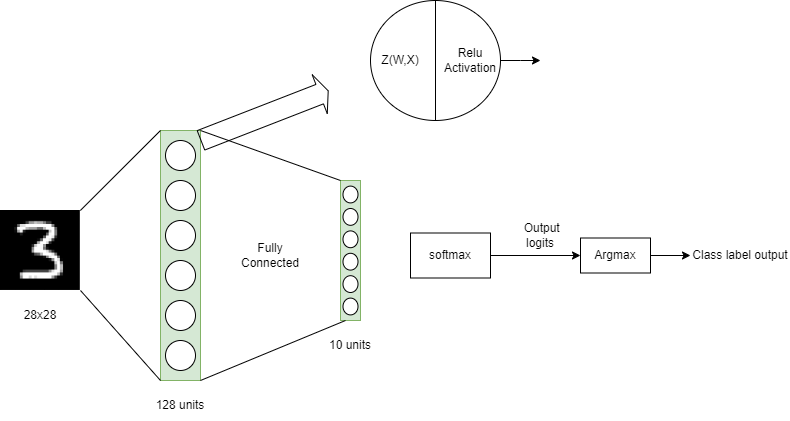

The diagram above was exported from draw.io. Its source (the exported page's mxGraphModel, read from the mxfile embedded in the PNG):
<mxGraphModel dx="875" dy="464" grid="1" gridSize="10" guides="1" tooltips="1" connect="1" arrows="1" fold="1" page="1" pageScale="1" pageWidth="850" pageHeight="1100" math="0" shadow="0">
  <root>
    <mxCell id="0" />
    <mxCell id="1" parent="0" />
    <mxCell id="2" value="" style="rounded=0;whiteSpace=wrap;html=1;fillColor=#d5e8d4;strokeColor=#82b366;" vertex="1" parent="1">
      <mxGeometry x="280" y="480" width="40" height="250" as="geometry" />
    </mxCell>
    <mxCell id="3" value="" style="shape=image;verticalLabelPosition=bottom;labelBackgroundColor=default;verticalAlign=top;aspect=fixed;imageAspect=0;image=https://miro.medium.com/v2/resize:fit:451/0*kKxxK1YXSyWMEBtS.PNG;" vertex="1" parent="1">
      <mxGeometry x="120" y="560" width="79.83" height="80" as="geometry" />
    </mxCell>
    <mxCell id="4" value="28x28" style="text;html=1;align=center;verticalAlign=middle;whiteSpace=wrap;rounded=0;" vertex="1" parent="1">
      <mxGeometry x="129.91000000000003" y="650" width="60" height="30" as="geometry" />
    </mxCell>
    <mxCell id="5" value="" style="ellipse;whiteSpace=wrap;html=1;" vertex="1" parent="1">
      <mxGeometry x="285" y="490" width="30" height="30" as="geometry" />
    </mxCell>
    <mxCell id="6" value="" style="ellipse;whiteSpace=wrap;html=1;" vertex="1" parent="1">
      <mxGeometry x="285" y="530" width="30" height="30" as="geometry" />
    </mxCell>
    <mxCell id="7" value="" style="ellipse;whiteSpace=wrap;html=1;" vertex="1" parent="1">
      <mxGeometry x="285" y="570" width="30" height="30" as="geometry" />
    </mxCell>
    <mxCell id="8" value="" style="ellipse;whiteSpace=wrap;html=1;" vertex="1" parent="1">
      <mxGeometry x="285" y="610" width="30" height="30" as="geometry" />
    </mxCell>
    <mxCell id="9" value="" style="ellipse;whiteSpace=wrap;html=1;" vertex="1" parent="1">
      <mxGeometry x="285" y="650" width="30" height="30" as="geometry" />
    </mxCell>
    <mxCell id="10" value="" style="ellipse;whiteSpace=wrap;html=1;" vertex="1" parent="1">
      <mxGeometry x="285" y="690" width="30" height="30" as="geometry" />
    </mxCell>
    <mxCell id="11" value="" style="group" vertex="1" connectable="0" parent="1">
      <mxGeometry x="460" y="530" width="20" height="140" as="geometry" />
    </mxCell>
    <mxCell id="12" value="" style="rounded=0;whiteSpace=wrap;html=1;fillColor=#d5e8d4;strokeColor=#82b366;" vertex="1" parent="11">
      <mxGeometry width="20" height="140" as="geometry" />
    </mxCell>
    <mxCell id="13" value="" style="ellipse;whiteSpace=wrap;html=1;" vertex="1" parent="11">
      <mxGeometry x="2.5" y="5.6000000000000005" width="15" height="16.8" as="geometry" />
    </mxCell>
    <mxCell id="14" value="" style="ellipse;whiteSpace=wrap;html=1;" vertex="1" parent="11">
      <mxGeometry x="2.5" y="28.000000000000004" width="15" height="16.8" as="geometry" />
    </mxCell>
    <mxCell id="15" value="" style="ellipse;whiteSpace=wrap;html=1;" vertex="1" parent="11">
      <mxGeometry x="2.5" y="50.400000000000006" width="15" height="16.8" as="geometry" />
    </mxCell>
    <mxCell id="16" value="" style="ellipse;whiteSpace=wrap;html=1;" vertex="1" parent="11">
      <mxGeometry x="2.5" y="72.80000000000001" width="15" height="16.8" as="geometry" />
    </mxCell>
    <mxCell id="17" value="" style="ellipse;whiteSpace=wrap;html=1;" vertex="1" parent="11">
      <mxGeometry x="2.5" y="95.2" width="15" height="16.8" as="geometry" />
    </mxCell>
    <mxCell id="18" value="" style="ellipse;whiteSpace=wrap;html=1;" vertex="1" parent="11">
      <mxGeometry x="2.5" y="117.60000000000001" width="15" height="16.8" as="geometry" />
    </mxCell>
    <mxCell id="19" value="128 units" style="text;html=1;align=center;verticalAlign=middle;whiteSpace=wrap;rounded=0;" vertex="1" parent="1">
      <mxGeometry x="270" y="740" width="60" height="30" as="geometry" />
    </mxCell>
    <mxCell id="20" value="10 units" style="text;html=1;align=center;verticalAlign=middle;whiteSpace=wrap;rounded=0;" vertex="1" parent="1">
      <mxGeometry x="440" y="680" width="60" height="30" as="geometry" />
    </mxCell>
    <mxCell id="21" style="edgeStyle=orthogonalEdgeStyle;rounded=0;orthogonalLoop=1;jettySize=auto;html=1;entryX=0;entryY=0.5;entryDx=0;entryDy=0;" edge="1" source="22" target="25" parent="1">
      <mxGeometry relative="1" as="geometry" />
    </mxCell>
    <mxCell id="22" value="softmax" style="rounded=0;whiteSpace=wrap;html=1;" vertex="1" parent="1">
      <mxGeometry x="530" y="582.5" width="80" height="45" as="geometry" />
    </mxCell>
    <mxCell id="23" value="&amp;nbsp;Output logits" style="text;html=1;align=center;verticalAlign=middle;whiteSpace=wrap;rounded=0;" vertex="1" parent="1">
      <mxGeometry x="630" y="570" width="60" height="30" as="geometry" />
    </mxCell>
    <mxCell id="24" style="edgeStyle=orthogonalEdgeStyle;rounded=0;orthogonalLoop=1;jettySize=auto;html=1;entryX=0;entryY=0.5;entryDx=0;entryDy=0;" edge="1" source="25" target="31" parent="1">
      <mxGeometry relative="1" as="geometry" />
    </mxCell>
    <mxCell id="25" value="Argmax" style="rounded=0;whiteSpace=wrap;html=1;" vertex="1" parent="1">
      <mxGeometry x="700" y="587.5" width="70" height="35" as="geometry" />
    </mxCell>
    <mxCell id="26" value="Fully Connected" style="text;html=1;align=center;verticalAlign=middle;whiteSpace=wrap;rounded=0;" vertex="1" parent="1">
      <mxGeometry x="360" y="590" width="60" height="30" as="geometry" />
    </mxCell>
    <mxCell id="27" value="" style="endArrow=none;html=1;rounded=0;exitX=1;exitY=0;exitDx=0;exitDy=0;entryX=0;entryY=0;entryDx=0;entryDy=0;" edge="1" source="3" target="2" parent="1">
      <mxGeometry width="50" height="50" relative="1" as="geometry">
        <mxPoint x="400" y="620" as="sourcePoint" />
        <mxPoint x="450" y="570" as="targetPoint" />
      </mxGeometry>
    </mxCell>
    <mxCell id="28" value="" style="endArrow=none;html=1;rounded=0;entryX=0;entryY=1;entryDx=0;entryDy=0;" edge="1" target="2" parent="1">
      <mxGeometry width="50" height="50" relative="1" as="geometry">
        <mxPoint x="200" y="640" as="sourcePoint" />
        <mxPoint x="450" y="570" as="targetPoint" />
      </mxGeometry>
    </mxCell>
    <mxCell id="29" value="" style="endArrow=none;html=1;rounded=0;exitX=1;exitY=0;exitDx=0;exitDy=0;entryX=0;entryY=0;entryDx=0;entryDy=0;" edge="1" source="2" target="12" parent="1">
      <mxGeometry width="50" height="50" relative="1" as="geometry">
        <mxPoint x="210" y="570" as="sourcePoint" />
        <mxPoint x="290" y="490" as="targetPoint" />
      </mxGeometry>
    </mxCell>
    <mxCell id="30" value="" style="endArrow=none;html=1;rounded=0;exitX=1;exitY=1;exitDx=0;exitDy=0;entryX=0.25;entryY=1;entryDx=0;entryDy=0;" edge="1" source="2" target="12" parent="1">
      <mxGeometry width="50" height="50" relative="1" as="geometry">
        <mxPoint x="330" y="490" as="sourcePoint" />
        <mxPoint x="470" y="540" as="targetPoint" />
      </mxGeometry>
    </mxCell>
    <mxCell id="31" value="Class label output" style="text;html=1;align=center;verticalAlign=middle;whiteSpace=wrap;rounded=0;" vertex="1" parent="1">
      <mxGeometry x="810" y="590" width="100" height="30" as="geometry" />
    </mxCell>
    <mxCell id="32" value="" style="shape=flexArrow;endArrow=classic;html=1;rounded=0;width=20.833333333333336;endSize=2.7083333333333335;" edge="1" parent="1">
      <mxGeometry width="50" height="50" relative="1" as="geometry">
        <mxPoint x="320" y="490" as="sourcePoint" />
        <mxPoint x="448.17326594609403" y="440.15484102096343" as="targetPoint" />
      </mxGeometry>
    </mxCell>
    <mxCell id="33" value="" style="ellipse;whiteSpace=wrap;html=1;" vertex="1" parent="1">
      <mxGeometry x="490" y="350" width="130" height="120" as="geometry" />
    </mxCell>
    <mxCell id="34" value="" style="endArrow=none;html=1;rounded=0;exitX=0.5;exitY=1;exitDx=0;exitDy=0;entryX=0.5;entryY=0;entryDx=0;entryDy=0;" edge="1" source="33" target="33" parent="1">
      <mxGeometry width="50" height="50" relative="1" as="geometry">
        <mxPoint x="510" y="480" as="sourcePoint" />
        <mxPoint x="560" y="430" as="targetPoint" />
      </mxGeometry>
    </mxCell>
    <mxCell id="35" style="edgeStyle=orthogonalEdgeStyle;rounded=0;orthogonalLoop=1;jettySize=auto;html=1;" edge="1" source="36" parent="1">
      <mxGeometry relative="1" as="geometry">
        <mxPoint x="660" y="410" as="targetPoint" />
      </mxGeometry>
    </mxCell>
    <mxCell id="36" value="Relu Activation" style="text;html=1;align=center;verticalAlign=middle;whiteSpace=wrap;rounded=0;" vertex="1" parent="1">
      <mxGeometry x="560" y="395" width="60" height="30" as="geometry" />
    </mxCell>
    <mxCell id="37" value="Z(W,X)" style="text;html=1;align=center;verticalAlign=middle;whiteSpace=wrap;rounded=0;" vertex="1" parent="1">
      <mxGeometry x="490" y="395" width="60" height="30" as="geometry" />
    </mxCell>
  </root>
</mxGraphModel>